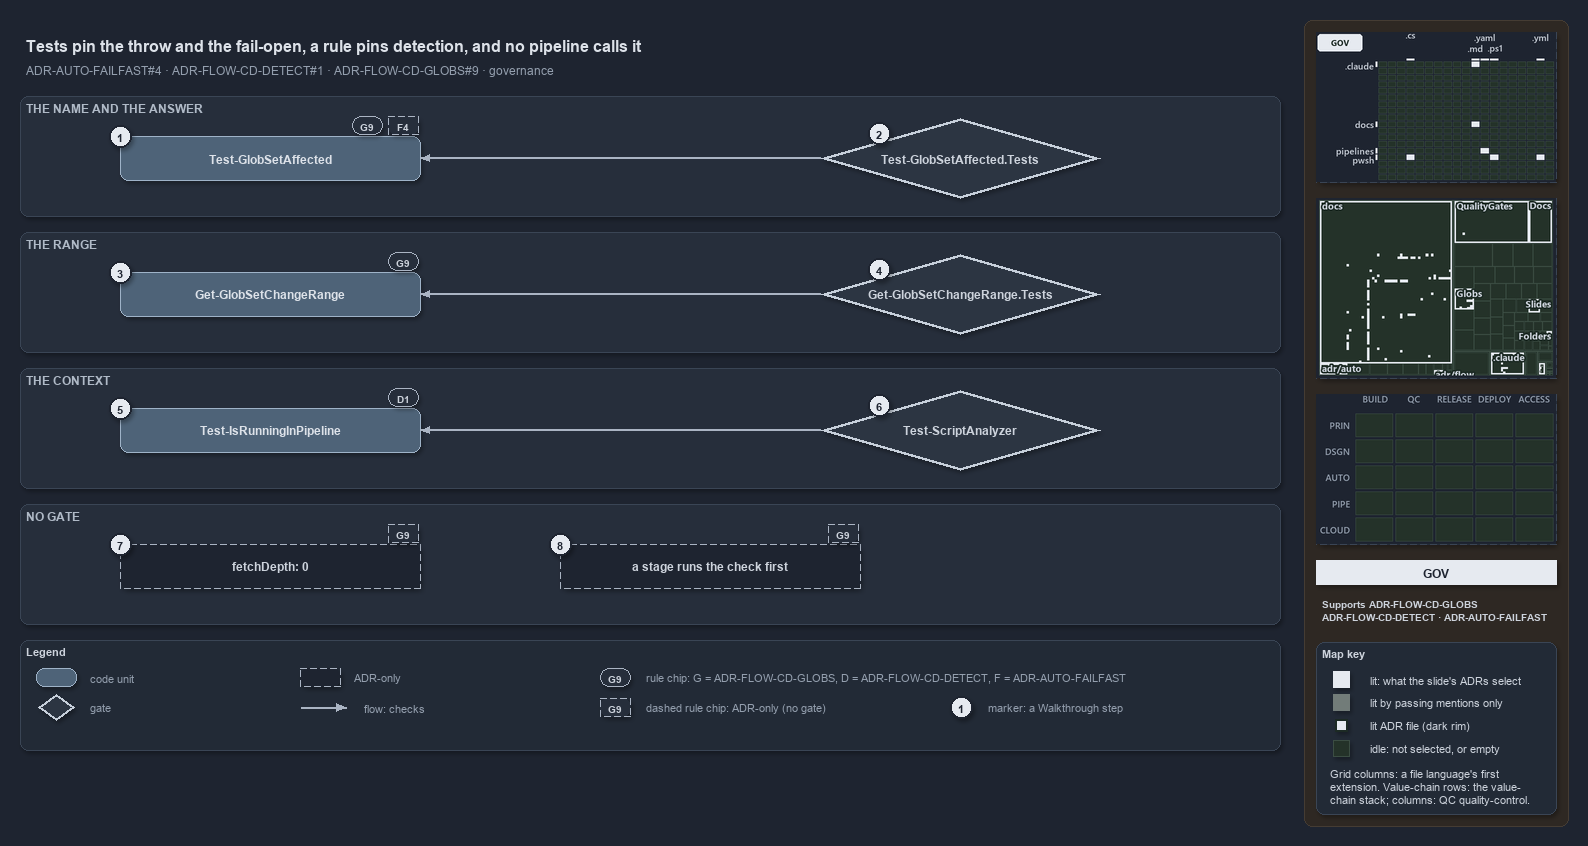

The diagram above was exported from draw.io. Its source (the exported page's mxGraphModel, read from the mxfile embedded in the PNG):
<mxGraphModel dx="1024" dy="768" grid="0" gridSize="10" guides="1" tooltips="1" connect="1" arrows="1" fold="1" page="1" pageScale="1" pageWidth="1572" pageHeight="760" background="#1E2430" math="0" shadow="1">
  <root>
    <mxCell id="0" />
    <mxCell id="1" parent="0" />
    <mxCell id="sidebar-bg" value="" style="rounded=1;arcSize=2;html=1;fillColor=#2E2823;strokeColor=#453C33;shadow=0;" vertex="1" parent="1">
      <mxGeometry x="1304" y="4" width="264" height="806" as="geometry" />
    </mxCell>
    <mxCell id="title" value="Tests pin the throw and the fail-open, a rule pins detection, and no pipeline calls it" style="text;html=1;align=left;verticalAlign=middle;fontSize=16;fontStyle=1;fontColor=#DDE2E9;" vertex="1" parent="1">
      <mxGeometry x="20" y="14" width="1260" height="30" as="geometry" />
    </mxCell>
    <mxCell id="subtitle" value="ADR-AUTO-FAILFAST#4 &amp;#183; ADR-FLOW-CD-DETECT#1 &amp;#183; ADR-FLOW-CD-GLOBS#9 &amp;#183; governance" style="text;html=1;align=left;verticalAlign=middle;fontSize=12;fontColor=#949FAE;" vertex="1" parent="1">
      <mxGeometry x="20" y="44" width="1240" height="20" as="geometry" />
    </mxCell>
    <mxCell id="band-answer" value="THE NAME AND THE ANSWER" style="rounded=1;html=1;arcSize=3;fillColor=#262E3B;strokeColor=#3A4555;verticalAlign=top;align=left;spacingLeft=8;fontStyle=1;fontSize=12;fontColor=#B0BAC7;" vertex="1" parent="1">
      <mxGeometry x="20" y="80" width="1260" height="120" as="geometry" />
    </mxCell>
    <mxCell id="band-range" value="THE RANGE" style="rounded=1;html=1;arcSize=3;fillColor=#262E3B;strokeColor=#3A4555;verticalAlign=top;align=left;spacingLeft=8;fontStyle=1;fontSize=12;fontColor=#B0BAC7;" vertex="1" parent="1">
      <mxGeometry x="20" y="216" width="1260" height="120" as="geometry" />
    </mxCell>
    <mxCell id="band-context" value="THE CONTEXT" style="rounded=1;html=1;arcSize=3;fillColor=#262E3B;strokeColor=#3A4555;verticalAlign=top;align=left;spacingLeft=8;fontStyle=1;fontSize=12;fontColor=#B0BAC7;" vertex="1" parent="1">
      <mxGeometry x="20" y="352" width="1260" height="120" as="geometry" />
    </mxCell>
    <mxCell id="band-nogate" value="NO GATE" style="rounded=1;html=1;arcSize=3;fillColor=#262E3B;strokeColor=#3A4555;verticalAlign=top;align=left;spacingLeft=8;fontStyle=1;fontSize=12;fontColor=#B0BAC7;" vertex="1" parent="1">
      <mxGeometry x="20" y="488" width="1260" height="120" as="geometry" />
    </mxCell>
    <mxCell id="g-affected" value="&lt;b&gt;Test-GlobSetAffected&lt;/b&gt;" style="rounded=1;whiteSpace=wrap;html=1;arcSize=20;fillColor=#4E6378;strokeColor=#9FB3C8;fontColor=#DDE2E9;fontSize=12;" vertex="1" parent="1">
      <mxGeometry x="120" y="120" width="300" height="44" as="geometry" />
    </mxCell>
    <mxCell id="g-range" value="&lt;b&gt;Get-GlobSetChangeRange&lt;/b&gt;" style="rounded=1;whiteSpace=wrap;html=1;arcSize=20;fillColor=#4E6378;strokeColor=#9FB3C8;fontColor=#DDE2E9;fontSize=12;" vertex="1" parent="1">
      <mxGeometry x="120" y="256" width="300" height="44" as="geometry" />
    </mxCell>
    <mxCell id="g-detect" value="&lt;b&gt;Test-IsRunningInPipeline&lt;/b&gt;" style="rounded=1;whiteSpace=wrap;html=1;arcSize=20;fillColor=#4E6378;strokeColor=#9FB3C8;fontColor=#DDE2E9;fontSize=12;" vertex="1" parent="1">
      <mxGeometry x="120" y="392" width="300" height="44" as="geometry" />
    </mxCell>
    <mxCell id="g-gate-affected" value="&lt;b&gt;Test-GlobSetAffected.Tests&lt;/b&gt;" style="rhombus;whiteSpace=wrap;html=1;fillColor=#2C3542;strokeColor=#C7D0DB;strokeWidth=3;fontColor=#CDD3DC;fontSize=12;" vertex="1" parent="1">
      <mxGeometry x="820" y="102" width="280" height="80" as="geometry" />
    </mxCell>
    <mxCell id="g-gate-range" value="&lt;b&gt;Get-GlobSetChangeRange.Tests&lt;/b&gt;" style="rhombus;whiteSpace=wrap;html=1;fillColor=#2C3542;strokeColor=#C7D0DB;strokeWidth=3;fontColor=#CDD3DC;fontSize=12;" vertex="1" parent="1">
      <mxGeometry x="820" y="238" width="280" height="80" as="geometry" />
    </mxCell>
    <mxCell id="g-gate-detect" value="&lt;b&gt;Test-ScriptAnalyzer&lt;/b&gt;" style="rhombus;whiteSpace=wrap;html=1;fillColor=#2C3542;strokeColor=#C7D0DB;strokeWidth=3;fontColor=#CDD3DC;fontSize=12;" vertex="1" parent="1">
      <mxGeometry x="820" y="374" width="280" height="80" as="geometry" />
    </mxCell>
    <mxCell id="g-fetch-depth" value="&lt;b&gt;fetchDepth: 0&lt;/b&gt;" style="rounded=1;whiteSpace=wrap;html=1;arcSize=20;fillColor=#1E2430;strokeColor=#AAB4C3;dashed=1;fontColor=#CDD3DC;fontSize=12;" vertex="1" parent="1">
      <mxGeometry x="120" y="528" width="300" height="44" as="geometry" />
    </mxCell>
    <mxCell id="g-stage-first" value="&lt;b&gt;a stage runs the check first&lt;/b&gt;" style="rounded=1;whiteSpace=wrap;html=1;arcSize=20;fillColor=#1E2430;strokeColor=#AAB4C3;dashed=1;fontColor=#CDD3DC;fontSize=12;" vertex="1" parent="1">
      <mxGeometry x="560" y="528" width="300" height="44" as="geometry" />
    </mxCell>
    <mxCell id="edge-gate-affected" value="" style="edgeStyle=orthogonalEdgeStyle;rounded=1;html=1;fontSize=10;fontColor=#CDD3DC;endArrow=block;strokeColor=#AAB4C3;shadow=0;" edge="1" parent="1" source="g-gate-affected" target="g-affected">
      <mxGeometry relative="1" as="geometry" />
    </mxCell>
    <mxCell id="edge-gate-range" value="" style="edgeStyle=orthogonalEdgeStyle;rounded=1;html=1;fontSize=10;fontColor=#CDD3DC;endArrow=block;strokeColor=#AAB4C3;shadow=0;" edge="1" parent="1" source="g-gate-range" target="g-range">
      <mxGeometry relative="1" as="geometry" />
    </mxCell>
    <mxCell id="edge-gate-detect" value="" style="edgeStyle=orthogonalEdgeStyle;rounded=1;html=1;fontSize=10;fontColor=#CDD3DC;endArrow=block;strokeColor=#AAB4C3;shadow=0;" edge="1" parent="1" source="g-gate-detect" target="g-detect">
      <mxGeometry relative="1" as="geometry" />
    </mxCell>
    <mxCell id="chip-affected-g9" value="G9" style="rounded=1;arcSize=50;whiteSpace=wrap;html=1;fillColor=#262E3B;strokeColor=#AAB4C3;fontColor=#CDD3DC;fontStyle=1;fontSize=10.5;" vertex="1" parent="1">
      <mxGeometry x="352" y="100" width="30" height="18" as="geometry" />
    </mxCell>
    <mxCell id="chip-affected-f4" value="F4" style="rounded=1;arcSize=50;whiteSpace=wrap;html=1;fillColor=#262E3B;strokeColor=#AAB4C3;dashed=1;fontColor=#CDD3DC;fontStyle=1;fontSize=10.5;" vertex="1" parent="1">
      <mxGeometry x="388" y="100" width="30" height="18" as="geometry" />
    </mxCell>
    <mxCell id="chip-range-g9" value="G9" style="rounded=1;arcSize=50;whiteSpace=wrap;html=1;fillColor=#262E3B;strokeColor=#AAB4C3;fontColor=#CDD3DC;fontStyle=1;fontSize=10.5;" vertex="1" parent="1">
      <mxGeometry x="388" y="236" width="30" height="18" as="geometry" />
    </mxCell>
    <mxCell id="chip-detect-d1" value="D1" style="rounded=1;arcSize=50;whiteSpace=wrap;html=1;fillColor=#262E3B;strokeColor=#AAB4C3;fontColor=#CDD3DC;fontStyle=1;fontSize=10.5;" vertex="1" parent="1">
      <mxGeometry x="388" y="372" width="30" height="18" as="geometry" />
    </mxCell>
    <mxCell id="chip-fetch-g9" value="G9" style="rounded=1;arcSize=50;whiteSpace=wrap;html=1;fillColor=#262E3B;strokeColor=#AAB4C3;dashed=1;fontColor=#CDD3DC;fontStyle=1;fontSize=10.5;" vertex="1" parent="1">
      <mxGeometry x="388" y="508" width="30" height="18" as="geometry" />
    </mxCell>
    <mxCell id="chip-stage-g9" value="G9" style="rounded=1;arcSize=50;whiteSpace=wrap;html=1;fillColor=#262E3B;strokeColor=#AAB4C3;dashed=1;fontColor=#CDD3DC;fontStyle=1;fontSize=10.5;" vertex="1" parent="1">
      <mxGeometry x="828" y="508" width="30" height="18" as="geometry" />
    </mxCell>
    <mxCell id="mark-1" value="1" style="ellipse;html=1;fillColor=#E6EAF0;strokeColor=#1E2430;strokeWidth=2;fontColor=#1E2430;fontStyle=1;fontSize=11;" vertex="1" parent="1">
      <mxGeometry x="109" y="109" width="22" height="22" as="geometry" />
    </mxCell>
    <mxCell id="mark-2" value="2" style="ellipse;html=1;fillColor=#E6EAF0;strokeColor=#1E2430;strokeWidth=2;fontColor=#1E2430;fontStyle=1;fontSize=11;" vertex="1" parent="1">
      <mxGeometry x="868" y="106" width="22" height="22" as="geometry" />
    </mxCell>
    <mxCell id="mark-3" value="3" style="ellipse;html=1;fillColor=#E6EAF0;strokeColor=#1E2430;strokeWidth=2;fontColor=#1E2430;fontStyle=1;fontSize=11;" vertex="1" parent="1">
      <mxGeometry x="109" y="245" width="22" height="22" as="geometry" />
    </mxCell>
    <mxCell id="mark-4" value="4" style="ellipse;html=1;fillColor=#E6EAF0;strokeColor=#1E2430;strokeWidth=2;fontColor=#1E2430;fontStyle=1;fontSize=11;" vertex="1" parent="1">
      <mxGeometry x="868" y="242" width="22" height="22" as="geometry" />
    </mxCell>
    <mxCell id="mark-5" value="5" style="ellipse;html=1;fillColor=#E6EAF0;strokeColor=#1E2430;strokeWidth=2;fontColor=#1E2430;fontStyle=1;fontSize=11;" vertex="1" parent="1">
      <mxGeometry x="109" y="381" width="22" height="22" as="geometry" />
    </mxCell>
    <mxCell id="mark-6" value="6" style="ellipse;html=1;fillColor=#E6EAF0;strokeColor=#1E2430;strokeWidth=2;fontColor=#1E2430;fontStyle=1;fontSize=11;" vertex="1" parent="1">
      <mxGeometry x="868" y="378" width="22" height="22" as="geometry" />
    </mxCell>
    <mxCell id="mark-7" value="7" style="ellipse;html=1;fillColor=#E6EAF0;strokeColor=#1E2430;strokeWidth=2;fontColor=#1E2430;fontStyle=1;fontSize=11;" vertex="1" parent="1">
      <mxGeometry x="109" y="517" width="22" height="22" as="geometry" />
    </mxCell>
    <mxCell id="mark-8" value="8" style="ellipse;html=1;fillColor=#E6EAF0;strokeColor=#1E2430;strokeWidth=2;fontColor=#1E2430;fontStyle=1;fontSize=11;" vertex="1" parent="1">
      <mxGeometry x="549" y="517" width="22" height="22" as="geometry" />
    </mxCell>
    <mxCell id="legend" value="&lt;b&gt;Legend&lt;/b&gt;" style="rounded=1;whiteSpace=wrap;html=1;arcSize=6;fillColor=#222A36;strokeColor=#3A4555;align=left;verticalAlign=top;spacing=8;fontSize=11;fontColor=#CDD3DC;" vertex="1" parent="1">
      <mxGeometry x="20" y="624" width="1260" height="110" as="geometry" />
    </mxCell>
    <mxCell id="lg-code" value="" style="rounded=1;html=1;arcSize=20;fillColor=#4E6378;strokeColor=#9FB3C8;" vertex="1" parent="1">
      <mxGeometry x="36" y="652" width="40" height="18" as="geometry" />
    </mxCell>
    <mxCell id="lg-code-t" value="code unit" style="text;html=1;align=left;verticalAlign=middle;fontSize=11;fontColor=#949FAE;" vertex="1" parent="1">
      <mxGeometry x="84" y="651" width="160" height="20" as="geometry" />
    </mxCell>
    <mxCell id="lg-gate" value="" style="rhombus;html=1;fillColor=#2C3542;strokeColor=#C7D0DB;strokeWidth=2;fontColor=#CDD3DC;" vertex="1" parent="1">
      <mxGeometry x="38" y="678" width="36" height="26" as="geometry" />
    </mxCell>
    <mxCell id="lg-gate-t" value="gate" style="text;html=1;align=left;verticalAlign=middle;fontSize=11;fontColor=#949FAE;" vertex="1" parent="1">
      <mxGeometry x="84" y="681" width="160" height="20" as="geometry" />
    </mxCell>
    <mxCell id="lg-adr" value="" style="rounded=1;html=1;arcSize=20;fillColor=#1E2430;strokeColor=#AAB4C3;dashed=1;" vertex="1" parent="1">
      <mxGeometry x="300" y="652" width="40" height="18" as="geometry" />
    </mxCell>
    <mxCell id="lg-adr-t" value="ADR-only" style="text;html=1;align=left;verticalAlign=middle;fontSize=11;fontColor=#949FAE;" vertex="1" parent="1">
      <mxGeometry x="348" y="651" width="160" height="20" as="geometry" />
    </mxCell>
    <mxCell id="lg-flow-a" value="" style="text;html=1;strokeColor=none;fillColor=none;" vertex="1" parent="1">
      <mxGeometry x="300" y="691" width="1" height="1" as="geometry" />
    </mxCell>
    <mxCell id="lg-flow-b" value="" style="text;html=1;strokeColor=none;fillColor=none;" vertex="1" parent="1">
      <mxGeometry x="346" y="691" width="1" height="1" as="geometry" />
    </mxCell>
    <mxCell id="lg-flow" value="" style="edgeStyle=orthogonalEdgeStyle;rounded=1;html=1;endArrow=block;strokeColor=#AAB4C3;shadow=0;fontColor=#CDD3DC;" edge="1" parent="1" source="lg-flow-a" target="lg-flow-b">
      <mxGeometry relative="1" as="geometry" />
    </mxCell>
    <mxCell id="lg-flow-t" value="flow: checks" style="text;html=1;align=left;verticalAlign=middle;fontSize=11;fontColor=#949FAE;" vertex="1" parent="1">
      <mxGeometry x="358" y="681" width="160" height="20" as="geometry" />
    </mxCell>
    <mxCell id="lg-rule" value="G9" style="rounded=1;arcSize=50;whiteSpace=wrap;html=1;fillColor=#262E3B;strokeColor=#AAB4C3;fontColor=#CDD3DC;fontStyle=1;fontSize=10.5;" vertex="1" parent="1">
      <mxGeometry x="600" y="652" width="30" height="18" as="geometry" />
    </mxCell>
    <mxCell id="lg-rule-t" value="rule chip: G = ADR-FLOW-CD-GLOBS, D = ADR-FLOW-CD-DETECT, F = ADR-AUTO-FAILFAST" style="text;html=1;align=left;verticalAlign=middle;fontSize=11;fontColor=#949FAE;" vertex="1" parent="1">
      <mxGeometry x="640" y="651" width="520" height="20" as="geometry" />
    </mxCell>
    <mxCell id="lg-rule-dashed" value="G9" style="rounded=1;arcSize=50;whiteSpace=wrap;html=1;fillColor=#262E3B;strokeColor=#AAB4C3;dashed=1;fontColor=#CDD3DC;fontStyle=1;fontSize=10.5;" vertex="1" parent="1">
      <mxGeometry x="600" y="682" width="30" height="18" as="geometry" />
    </mxCell>
    <mxCell id="lg-rule-dashed-t" value="dashed rule chip: ADR-only (no gate)" style="text;html=1;align=left;verticalAlign=middle;fontSize=11;fontColor=#949FAE;" vertex="1" parent="1">
      <mxGeometry x="640" y="681" width="260" height="20" as="geometry" />
    </mxCell>
    <mxCell id="lg-mark" value="1" style="ellipse;html=1;fillColor=#E6EAF0;strokeColor=#1E2430;strokeWidth=2;fontColor=#1E2430;fontStyle=1;fontSize=11;" vertex="1" parent="1">
      <mxGeometry x="950" y="680" width="22" height="22" as="geometry" />
    </mxCell>
    <mxCell id="lg-mark-t" value="marker: a Walkthrough step" style="text;html=1;align=left;verticalAlign=middle;fontSize=11;fontColor=#949FAE;" vertex="1" parent="1">
      <mxGeometry x="982" y="681" width="200" height="20" as="geometry" />
    </mxCell>
    <mxCell id="minimap-grid" value="" style="shape=image;imageAspect=0;rounded=1;arcSize=4;whiteSpace=wrap;html=1;fillColor=#262E3B;strokeColor=#3A4555;dashed=1;fontColor=#949FAE;fontSize=11;image=data:image/png,(base64 omitted: 11528 chars);" vertex="1" parent="1">
      <mxGeometry x="1316" y="16" width="240" height="150" as="geometry" />
    </mxCell>
    <mxCell id="minimap-tree" value="" style="shape=image;imageAspect=0;rounded=1;arcSize=4;whiteSpace=wrap;html=1;fillColor=#262E3B;strokeColor=#3A4555;dashed=1;fontColor=#949FAE;fontSize=11;image=data:image/png,(base64 omitted: 21740 chars);" vertex="1" parent="1">
      <mxGeometry x="1316" y="182" width="240" height="180" as="geometry" />
    </mxCell>
    <mxCell id="minimap-chain" value="" style="shape=image;imageAspect=0;rounded=1;arcSize=4;whiteSpace=wrap;html=1;fillColor=#262E3B;strokeColor=#3A4555;dashed=1;fontColor=#949FAE;fontSize=11;image=data:image/png,(base64 omitted: 11912 chars);" vertex="1" parent="1">
      <mxGeometry x="1316" y="378" width="240" height="150" as="geometry" />
    </mxCell>
    <mxCell id="lens-badge" value="GOV" style="rounded=0;whiteSpace=wrap;html=1;align=center;verticalAlign=middle;fontSize=12;fontStyle=1;fontColor=#1E2430;fillColor=#E6EAF0;strokeColor=none;" vertex="1" parent="1">
      <mxGeometry x="1316" y="544" width="240" height="24" as="geometry" />
    </mxCell>
    <mxCell id="supports" value="&lt;b&gt;Supports&lt;/b&gt; ADR-FLOW-CD-GLOBS&lt;br&gt;ADR-FLOW-CD-DETECT &amp;#183; ADR-AUTO-FAILFAST" style="text;html=1;whiteSpace=wrap;align=left;verticalAlign=top;fontSize=10.5;fontColor=#CDD3DC;" vertex="1" parent="1">
      <mxGeometry x="1316" y="576" width="240" height="38" as="geometry" />
    </mxCell>
    <mxCell id="mapkey" value="&lt;b&gt;Map key&lt;/b&gt;" style="rounded=1;arcSize=6;whiteSpace=wrap;html=1;align=left;verticalAlign=top;fontSize=11;fontColor=#CDD3DC;fillColor=#222A36;strokeColor=#3A4555;spacingLeft=8;spacingTop=2;" vertex="1" parent="1">
      <mxGeometry x="1316" y="626" width="240" height="172" as="geometry" />
    </mxCell>
    <mxCell id="mapkey-lit" value="" style="rounded=0;html=1;fillColor=#E6EAF0;strokeColor=#E6EAF0;" vertex="1" parent="1">
      <mxGeometry x="1333.0" y="655.0" width="16" height="16" as="geometry" />
    </mxCell>
    <mxCell id="mapkey-lit-text" value="lit: what the slide's ADRs select" style="text;html=1;align=left;verticalAlign=middle;fontSize=11;fontColor=#CDD3DC;" vertex="1" parent="1">
      <mxGeometry x="1364" y="653" width="184" height="20" as="geometry" />
    </mxCell>
    <mxCell id="mapkey-touched" value="" style="rounded=0;html=1;fillColor=#727C79;strokeColor=#727C79;" vertex="1" parent="1">
      <mxGeometry x="1333.0" y="678.0" width="16" height="16" as="geometry" />
    </mxCell>
    <mxCell id="mapkey-touched-text" value="lit by passing mentions only" style="text;html=1;align=left;verticalAlign=middle;fontSize=11;fontColor=#CDD3DC;" vertex="1" parent="1">
      <mxGeometry x="1364" y="676" width="184" height="20" as="geometry" />
    </mxCell>
    <mxCell id="mapkey-adr" value="" style="rounded=0;html=1;fillColor=#E6EAF0;strokeColor=#1C2A24;strokeWidth=2;" vertex="1" parent="1">
      <mxGeometry x="1335.0" y="703.0" width="12" height="12" as="geometry" />
    </mxCell>
    <mxCell id="mapkey-adr-text" value="lit ADR file (dark rim)" style="text;html=1;align=left;verticalAlign=middle;fontSize=11;fontColor=#CDD3DC;" vertex="1" parent="1">
      <mxGeometry x="1364" y="699" width="184" height="20" as="geometry" />
    </mxCell>
    <mxCell id="mapkey-idle" value="" style="rounded=0;html=1;fillColor=#243229;strokeColor=#3B4D43;" vertex="1" parent="1">
      <mxGeometry x="1333.0" y="724.0" width="16" height="16" as="geometry" />
    </mxCell>
    <mxCell id="mapkey-idle-text" value="idle: not selected, or empty" style="text;html=1;align=left;verticalAlign=middle;fontSize=11;fontColor=#CDD3DC;" vertex="1" parent="1">
      <mxGeometry x="1364" y="722" width="184" height="20" as="geometry" />
    </mxCell>
    <mxCell id="mapkey-codes" value="Grid columns: a file language's first&lt;br&gt;extension. Value-chain rows: the value-&lt;br&gt;chain stack; columns: QC quality-control." style="text;html=1;align=left;verticalAlign=top;whiteSpace=wrap;fontSize=11;fontColor=#CDD3DC;" vertex="1" parent="1">
      <mxGeometry x="1324" y="746" width="224" height="46" as="geometry" />
    </mxCell>
  </root>
</mxGraphModel>